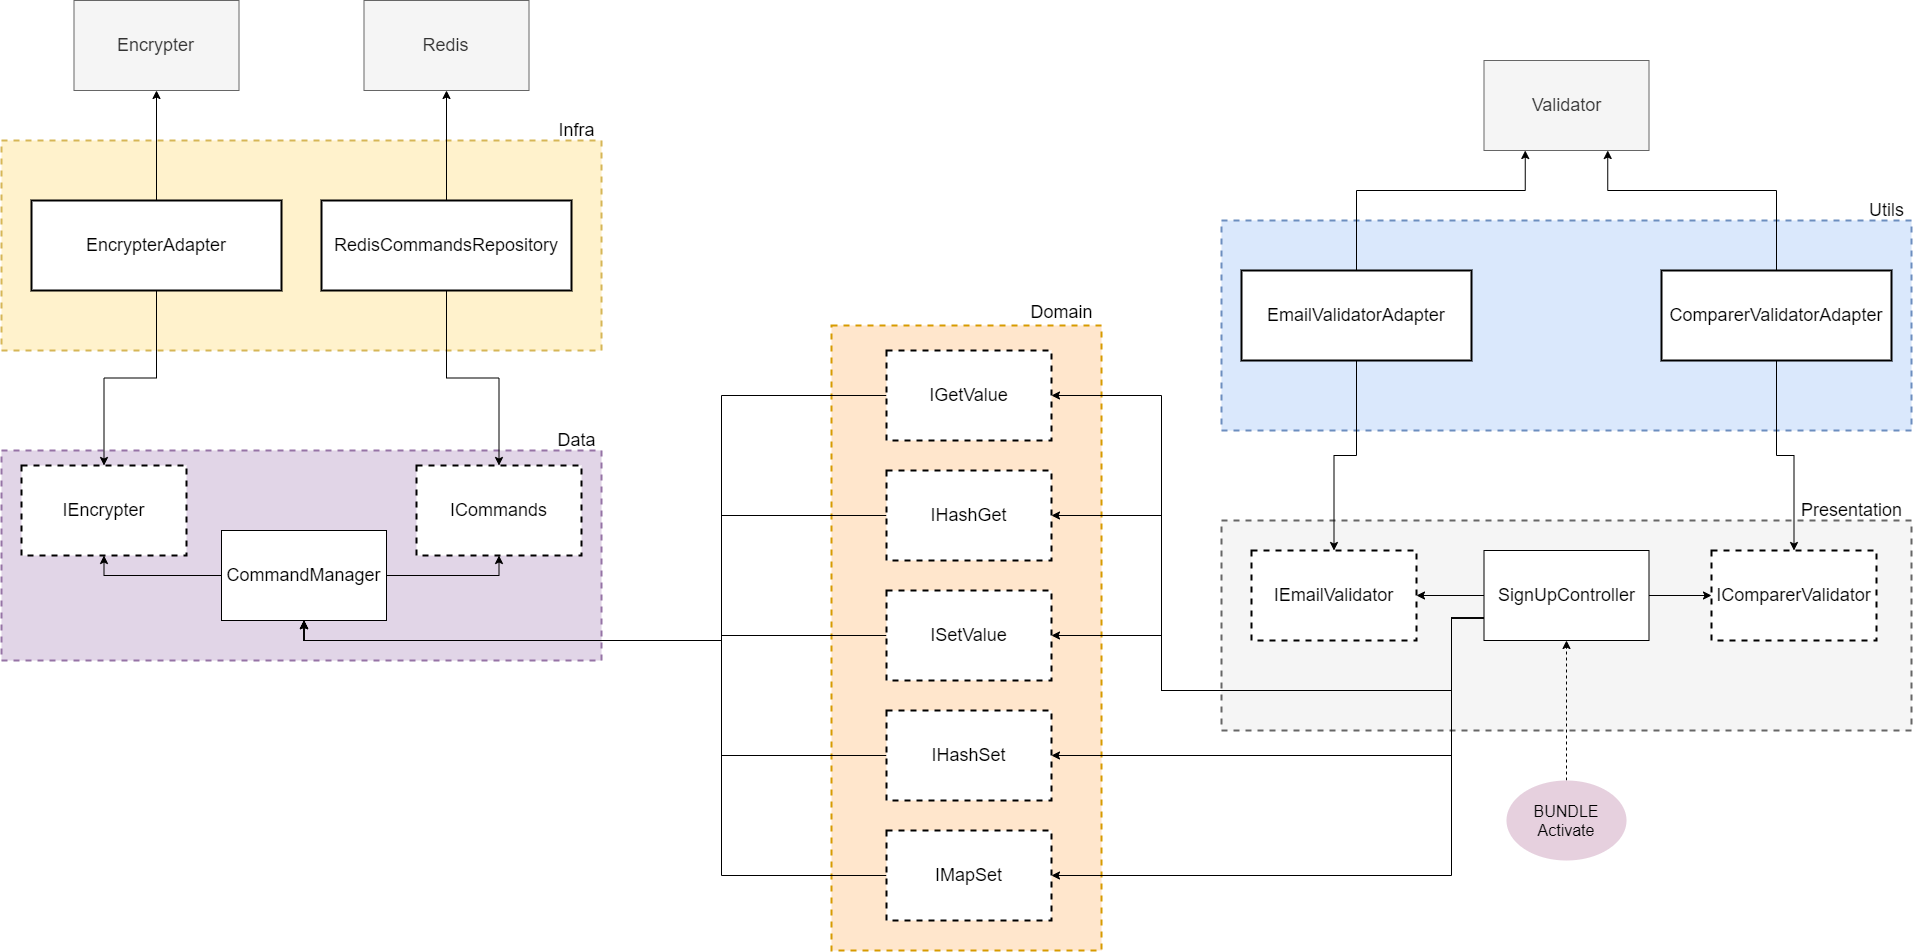

The diagram above was exported from draw.io. Its source (the exported page's mxGraphModel, read from the mxfile embedded in the PNG):
<mxGraphModel dx="2997" dy="2294" grid="1" gridSize="10" guides="1" tooltips="1" connect="1" arrows="1" fold="1" page="1" pageScale="1" pageWidth="827" pageHeight="1169" math="0" shadow="0">
  <root>
    <mxCell id="0" />
    <mxCell id="1" parent="0" />
    <mxCell id="wmAMTu67KP6eUB2vzXec-1" value="" style="rounded=0;whiteSpace=wrap;html=1;dashed=1;strokeWidth=2;fillColor=#f5f5f5;strokeColor=#666666;fontColor=#333333;" vertex="1" parent="1">
      <mxGeometry x="860" y="340" width="690" height="210" as="geometry" />
    </mxCell>
    <mxCell id="wmAMTu67KP6eUB2vzXec-2" value="" style="rounded=0;whiteSpace=wrap;html=1;dashed=1;strokeWidth=2;fillColor=#ffe6cc;strokeColor=#d79b00;" vertex="1" parent="1">
      <mxGeometry x="470" y="145" width="270" height="625" as="geometry" />
    </mxCell>
    <mxCell id="wmAMTu67KP6eUB2vzXec-3" value="" style="rounded=0;whiteSpace=wrap;html=1;dashed=1;strokeWidth=2;fillColor=#fff2cc;strokeColor=#d6b656;" vertex="1" parent="1">
      <mxGeometry x="-360" y="-40" width="600" height="210" as="geometry" />
    </mxCell>
    <mxCell id="wmAMTu67KP6eUB2vzXec-4" value="" style="rounded=0;whiteSpace=wrap;html=1;dashed=1;strokeWidth=2;fillColor=#dae8fc;strokeColor=#6c8ebf;" vertex="1" parent="1">
      <mxGeometry x="860" y="40" width="690" height="210" as="geometry" />
    </mxCell>
    <mxCell id="wmAMTu67KP6eUB2vzXec-5" value="" style="rounded=0;whiteSpace=wrap;html=1;dashed=1;strokeWidth=2;fillColor=#e1d5e7;strokeColor=#9673a6;" vertex="1" parent="1">
      <mxGeometry x="-360" y="270" width="600" height="210" as="geometry" />
    </mxCell>
    <mxCell id="wmAMTu67KP6eUB2vzXec-6" value="&lt;font style=&quot;font-size: 18px&quot;&gt;Presentation&lt;/font&gt;" style="text;html=1;align=center;verticalAlign=middle;resizable=0;points=[];autosize=1;" vertex="1" parent="1">
      <mxGeometry x="1430" y="320" width="120" height="20" as="geometry" />
    </mxCell>
    <mxCell id="wmAMTu67KP6eUB2vzXec-12" value="" style="edgeStyle=orthogonalEdgeStyle;rounded=0;orthogonalLoop=1;jettySize=auto;html=1;" edge="1" parent="1" source="wmAMTu67KP6eUB2vzXec-7" target="wmAMTu67KP6eUB2vzXec-9">
      <mxGeometry relative="1" as="geometry" />
    </mxCell>
    <mxCell id="wmAMTu67KP6eUB2vzXec-13" value="" style="edgeStyle=orthogonalEdgeStyle;rounded=0;orthogonalLoop=1;jettySize=auto;html=1;" edge="1" parent="1" source="wmAMTu67KP6eUB2vzXec-7" target="wmAMTu67KP6eUB2vzXec-10">
      <mxGeometry relative="1" as="geometry" />
    </mxCell>
    <mxCell id="wmAMTu67KP6eUB2vzXec-36" style="edgeStyle=orthogonalEdgeStyle;rounded=0;orthogonalLoop=1;jettySize=auto;html=1;exitX=0;exitY=0.75;exitDx=0;exitDy=0;entryX=1;entryY=0.5;entryDx=0;entryDy=0;" edge="1" parent="1" source="wmAMTu67KP6eUB2vzXec-7" target="wmAMTu67KP6eUB2vzXec-34">
      <mxGeometry relative="1" as="geometry">
        <Array as="points">
          <mxPoint x="1090" y="438" />
          <mxPoint x="1090" y="575" />
        </Array>
      </mxGeometry>
    </mxCell>
    <mxCell id="wmAMTu67KP6eUB2vzXec-37" style="edgeStyle=orthogonalEdgeStyle;rounded=0;orthogonalLoop=1;jettySize=auto;html=1;exitX=0;exitY=0.75;exitDx=0;exitDy=0;entryX=1;entryY=0.5;entryDx=0;entryDy=0;" edge="1" parent="1" source="wmAMTu67KP6eUB2vzXec-7" target="wmAMTu67KP6eUB2vzXec-35">
      <mxGeometry relative="1" as="geometry">
        <Array as="points">
          <mxPoint x="1090" y="438" />
          <mxPoint x="1090" y="695" />
        </Array>
      </mxGeometry>
    </mxCell>
    <mxCell id="wmAMTu67KP6eUB2vzXec-38" style="edgeStyle=orthogonalEdgeStyle;rounded=0;orthogonalLoop=1;jettySize=auto;html=1;exitX=0;exitY=0.75;exitDx=0;exitDy=0;entryX=1;entryY=0.5;entryDx=0;entryDy=0;" edge="1" parent="1" source="wmAMTu67KP6eUB2vzXec-7" target="wmAMTu67KP6eUB2vzXec-33">
      <mxGeometry relative="1" as="geometry">
        <Array as="points">
          <mxPoint x="1090" y="438" />
          <mxPoint x="1090" y="510" />
          <mxPoint x="800" y="510" />
          <mxPoint x="800" y="455" />
        </Array>
      </mxGeometry>
    </mxCell>
    <mxCell id="wmAMTu67KP6eUB2vzXec-39" style="edgeStyle=orthogonalEdgeStyle;rounded=0;orthogonalLoop=1;jettySize=auto;html=1;exitX=0;exitY=0.75;exitDx=0;exitDy=0;entryX=1;entryY=0.5;entryDx=0;entryDy=0;" edge="1" parent="1" source="wmAMTu67KP6eUB2vzXec-7" target="wmAMTu67KP6eUB2vzXec-32">
      <mxGeometry relative="1" as="geometry">
        <Array as="points">
          <mxPoint x="1090" y="438" />
          <mxPoint x="1090" y="510" />
          <mxPoint x="800" y="510" />
          <mxPoint x="800" y="335" />
        </Array>
      </mxGeometry>
    </mxCell>
    <mxCell id="wmAMTu67KP6eUB2vzXec-40" style="edgeStyle=orthogonalEdgeStyle;rounded=0;orthogonalLoop=1;jettySize=auto;html=1;exitX=0;exitY=0.75;exitDx=0;exitDy=0;entryX=1;entryY=0.5;entryDx=0;entryDy=0;" edge="1" parent="1" source="wmAMTu67KP6eUB2vzXec-7" target="wmAMTu67KP6eUB2vzXec-30">
      <mxGeometry relative="1" as="geometry">
        <Array as="points">
          <mxPoint x="1090" y="438" />
          <mxPoint x="1090" y="510" />
          <mxPoint x="800" y="510" />
          <mxPoint x="800" y="215" />
        </Array>
      </mxGeometry>
    </mxCell>
    <mxCell id="wmAMTu67KP6eUB2vzXec-7" value="&lt;font style=&quot;font-size: 18px&quot;&gt;SignUpController&lt;/font&gt;" style="rounded=0;whiteSpace=wrap;html=1;strokeWidth=1;" vertex="1" parent="1">
      <mxGeometry x="1122.5" y="370" width="165" height="90" as="geometry" />
    </mxCell>
    <mxCell id="wmAMTu67KP6eUB2vzXec-9" value="&lt;font style=&quot;font-size: 18px&quot;&gt;IEmailValidator&lt;/font&gt;" style="rounded=0;whiteSpace=wrap;html=1;strokeWidth=2;dashed=1;" vertex="1" parent="1">
      <mxGeometry x="890" y="370" width="165" height="90" as="geometry" />
    </mxCell>
    <mxCell id="wmAMTu67KP6eUB2vzXec-10" value="&lt;font style=&quot;font-size: 18px&quot;&gt;IComparerValidator&lt;/font&gt;" style="rounded=0;whiteSpace=wrap;html=1;strokeWidth=2;dashed=1;" vertex="1" parent="1">
      <mxGeometry x="1350" y="370" width="165" height="90" as="geometry" />
    </mxCell>
    <mxCell id="wmAMTu67KP6eUB2vzXec-15" value="" style="edgeStyle=orthogonalEdgeStyle;rounded=0;orthogonalLoop=1;jettySize=auto;html=1;dashed=1;" edge="1" parent="1" source="wmAMTu67KP6eUB2vzXec-14" target="wmAMTu67KP6eUB2vzXec-7">
      <mxGeometry relative="1" as="geometry" />
    </mxCell>
    <mxCell id="wmAMTu67KP6eUB2vzXec-14" value="&lt;font style=&quot;font-size: 16px&quot;&gt;BUNDLE&lt;br&gt;Activate&lt;/font&gt;" style="ellipse;whiteSpace=wrap;html=1;dashed=1;strokeWidth=2;fillColor=#E6D0DE;strokeColor=none;" vertex="1" parent="1">
      <mxGeometry x="1145" y="600" width="120" height="80" as="geometry" />
    </mxCell>
    <mxCell id="wmAMTu67KP6eUB2vzXec-20" style="edgeStyle=orthogonalEdgeStyle;rounded=0;orthogonalLoop=1;jettySize=auto;html=1;exitX=0.5;exitY=1;exitDx=0;exitDy=0;entryX=0.5;entryY=0;entryDx=0;entryDy=0;" edge="1" parent="1" source="wmAMTu67KP6eUB2vzXec-16" target="wmAMTu67KP6eUB2vzXec-9">
      <mxGeometry relative="1" as="geometry" />
    </mxCell>
    <mxCell id="wmAMTu67KP6eUB2vzXec-24" style="edgeStyle=orthogonalEdgeStyle;rounded=0;orthogonalLoop=1;jettySize=auto;html=1;exitX=0.5;exitY=0;exitDx=0;exitDy=0;entryX=0.25;entryY=1;entryDx=0;entryDy=0;" edge="1" parent="1" source="wmAMTu67KP6eUB2vzXec-16" target="wmAMTu67KP6eUB2vzXec-22">
      <mxGeometry relative="1" as="geometry">
        <Array as="points">
          <mxPoint x="995" y="10" />
          <mxPoint x="1164" y="10" />
        </Array>
      </mxGeometry>
    </mxCell>
    <mxCell id="wmAMTu67KP6eUB2vzXec-16" value="&lt;font style=&quot;font-size: 18px&quot;&gt;EmailValidatorAdapter&lt;/font&gt;" style="rounded=0;whiteSpace=wrap;html=1;strokeWidth=2;" vertex="1" parent="1">
      <mxGeometry x="880" y="90" width="230" height="90" as="geometry" />
    </mxCell>
    <mxCell id="wmAMTu67KP6eUB2vzXec-21" style="edgeStyle=orthogonalEdgeStyle;rounded=0;orthogonalLoop=1;jettySize=auto;html=1;exitX=0.5;exitY=1;exitDx=0;exitDy=0;entryX=0.5;entryY=0;entryDx=0;entryDy=0;" edge="1" parent="1" source="wmAMTu67KP6eUB2vzXec-18" target="wmAMTu67KP6eUB2vzXec-10">
      <mxGeometry relative="1" as="geometry" />
    </mxCell>
    <mxCell id="wmAMTu67KP6eUB2vzXec-25" style="edgeStyle=orthogonalEdgeStyle;rounded=0;orthogonalLoop=1;jettySize=auto;html=1;exitX=0.5;exitY=0;exitDx=0;exitDy=0;entryX=0.75;entryY=1;entryDx=0;entryDy=0;" edge="1" parent="1" source="wmAMTu67KP6eUB2vzXec-18" target="wmAMTu67KP6eUB2vzXec-22">
      <mxGeometry relative="1" as="geometry">
        <Array as="points">
          <mxPoint x="1415" y="10" />
          <mxPoint x="1246" y="10" />
        </Array>
      </mxGeometry>
    </mxCell>
    <mxCell id="wmAMTu67KP6eUB2vzXec-18" value="&lt;font style=&quot;font-size: 18px&quot;&gt;ComparerValidatorAdapter&lt;/font&gt;" style="rounded=0;whiteSpace=wrap;html=1;strokeWidth=2;" vertex="1" parent="1">
      <mxGeometry x="1300" y="90" width="230" height="90" as="geometry" />
    </mxCell>
    <mxCell id="wmAMTu67KP6eUB2vzXec-22" value="&lt;font style=&quot;font-size: 18px&quot;&gt;Validator&lt;/font&gt;" style="rounded=0;whiteSpace=wrap;html=1;strokeWidth=1;fillColor=#f5f5f5;strokeColor=#666666;fontColor=#333333;" vertex="1" parent="1">
      <mxGeometry x="1122.5" y="-120" width="165" height="90" as="geometry" />
    </mxCell>
    <mxCell id="wmAMTu67KP6eUB2vzXec-23" value="&lt;font style=&quot;font-size: 18px&quot;&gt;Utils&lt;/font&gt;" style="text;html=1;align=center;verticalAlign=middle;resizable=0;points=[];autosize=1;" vertex="1" parent="1">
      <mxGeometry x="1500" y="20" width="50" height="20" as="geometry" />
    </mxCell>
    <mxCell id="wmAMTu67KP6eUB2vzXec-28" value="&lt;font style=&quot;font-size: 18px&quot;&gt;ICommands&lt;/font&gt;" style="rounded=0;whiteSpace=wrap;html=1;strokeWidth=2;dashed=1;" vertex="1" parent="1">
      <mxGeometry x="55" y="285" width="165" height="90" as="geometry" />
    </mxCell>
    <mxCell id="wmAMTu67KP6eUB2vzXec-29" value="&lt;font style=&quot;font-size: 18px&quot;&gt;IEncrypter&lt;/font&gt;" style="rounded=0;whiteSpace=wrap;html=1;strokeWidth=2;dashed=1;" vertex="1" parent="1">
      <mxGeometry x="-340" y="285" width="165" height="90" as="geometry" />
    </mxCell>
    <mxCell id="wmAMTu67KP6eUB2vzXec-42" style="edgeStyle=orthogonalEdgeStyle;rounded=0;orthogonalLoop=1;jettySize=auto;html=1;exitX=0;exitY=0.5;exitDx=0;exitDy=0;entryX=0.5;entryY=1;entryDx=0;entryDy=0;" edge="1" parent="1" source="wmAMTu67KP6eUB2vzXec-30" target="wmAMTu67KP6eUB2vzXec-41">
      <mxGeometry relative="1" as="geometry">
        <Array as="points">
          <mxPoint x="360" y="215" />
          <mxPoint x="360" y="460" />
          <mxPoint x="-58" y="460" />
        </Array>
      </mxGeometry>
    </mxCell>
    <mxCell id="wmAMTu67KP6eUB2vzXec-30" value="&lt;span style=&quot;font-size: 18px&quot;&gt;IGetValue&lt;/span&gt;" style="rounded=0;whiteSpace=wrap;html=1;strokeWidth=2;dashed=1;" vertex="1" parent="1">
      <mxGeometry x="525" y="170" width="165" height="90" as="geometry" />
    </mxCell>
    <mxCell id="wmAMTu67KP6eUB2vzXec-31" value="&lt;font style=&quot;font-size: 18px&quot;&gt;Domain&lt;/font&gt;" style="text;html=1;align=center;verticalAlign=middle;resizable=0;points=[];autosize=1;" vertex="1" parent="1">
      <mxGeometry x="660" y="122" width="80" height="20" as="geometry" />
    </mxCell>
    <mxCell id="wmAMTu67KP6eUB2vzXec-43" style="edgeStyle=orthogonalEdgeStyle;rounded=0;orthogonalLoop=1;jettySize=auto;html=1;exitX=0;exitY=0.5;exitDx=0;exitDy=0;entryX=0.5;entryY=1;entryDx=0;entryDy=0;" edge="1" parent="1" source="wmAMTu67KP6eUB2vzXec-32" target="wmAMTu67KP6eUB2vzXec-41">
      <mxGeometry relative="1" as="geometry">
        <Array as="points">
          <mxPoint x="360" y="335" />
          <mxPoint x="360" y="460" />
          <mxPoint x="-58" y="460" />
        </Array>
      </mxGeometry>
    </mxCell>
    <mxCell id="wmAMTu67KP6eUB2vzXec-32" value="&lt;span style=&quot;font-size: 18px&quot;&gt;IHashGet&lt;/span&gt;" style="rounded=0;whiteSpace=wrap;html=1;strokeWidth=2;dashed=1;" vertex="1" parent="1">
      <mxGeometry x="525" y="290" width="165" height="90" as="geometry" />
    </mxCell>
    <mxCell id="wmAMTu67KP6eUB2vzXec-45" style="edgeStyle=orthogonalEdgeStyle;rounded=0;orthogonalLoop=1;jettySize=auto;html=1;exitX=0;exitY=0.5;exitDx=0;exitDy=0;entryX=0.5;entryY=1;entryDx=0;entryDy=0;" edge="1" parent="1" source="wmAMTu67KP6eUB2vzXec-33" target="wmAMTu67KP6eUB2vzXec-41">
      <mxGeometry relative="1" as="geometry">
        <Array as="points">
          <mxPoint x="360" y="455" />
          <mxPoint x="360" y="460" />
          <mxPoint x="-58" y="460" />
        </Array>
      </mxGeometry>
    </mxCell>
    <mxCell id="wmAMTu67KP6eUB2vzXec-33" value="&lt;span style=&quot;font-size: 18px&quot;&gt;ISetValue&lt;/span&gt;" style="rounded=0;whiteSpace=wrap;html=1;strokeWidth=2;dashed=1;" vertex="1" parent="1">
      <mxGeometry x="525" y="410" width="165" height="90" as="geometry" />
    </mxCell>
    <mxCell id="wmAMTu67KP6eUB2vzXec-46" style="edgeStyle=orthogonalEdgeStyle;rounded=0;orthogonalLoop=1;jettySize=auto;html=1;exitX=0;exitY=0.5;exitDx=0;exitDy=0;entryX=0.5;entryY=1;entryDx=0;entryDy=0;" edge="1" parent="1" source="wmAMTu67KP6eUB2vzXec-34" target="wmAMTu67KP6eUB2vzXec-41">
      <mxGeometry relative="1" as="geometry">
        <Array as="points">
          <mxPoint x="360" y="575" />
          <mxPoint x="360" y="460" />
          <mxPoint x="-58" y="460" />
        </Array>
      </mxGeometry>
    </mxCell>
    <mxCell id="wmAMTu67KP6eUB2vzXec-34" value="&lt;span style=&quot;font-size: 18px&quot;&gt;IHashSet&lt;/span&gt;" style="rounded=0;whiteSpace=wrap;html=1;strokeWidth=2;dashed=1;" vertex="1" parent="1">
      <mxGeometry x="525" y="530" width="165" height="90" as="geometry" />
    </mxCell>
    <mxCell id="wmAMTu67KP6eUB2vzXec-47" style="edgeStyle=orthogonalEdgeStyle;rounded=0;orthogonalLoop=1;jettySize=auto;html=1;exitX=0;exitY=0.5;exitDx=0;exitDy=0;entryX=0.5;entryY=1;entryDx=0;entryDy=0;" edge="1" parent="1" source="wmAMTu67KP6eUB2vzXec-35" target="wmAMTu67KP6eUB2vzXec-41">
      <mxGeometry relative="1" as="geometry">
        <Array as="points">
          <mxPoint x="360" y="695" />
          <mxPoint x="360" y="460" />
          <mxPoint x="-57" y="460" />
        </Array>
      </mxGeometry>
    </mxCell>
    <mxCell id="wmAMTu67KP6eUB2vzXec-35" value="&lt;span style=&quot;font-size: 18px&quot;&gt;IMapSet&lt;/span&gt;" style="rounded=0;whiteSpace=wrap;html=1;strokeWidth=2;dashed=1;" vertex="1" parent="1">
      <mxGeometry x="525" y="650" width="165" height="90" as="geometry" />
    </mxCell>
    <mxCell id="wmAMTu67KP6eUB2vzXec-49" style="edgeStyle=orthogonalEdgeStyle;rounded=0;orthogonalLoop=1;jettySize=auto;html=1;exitX=0;exitY=0.5;exitDx=0;exitDy=0;entryX=0.5;entryY=1;entryDx=0;entryDy=0;" edge="1" parent="1" source="wmAMTu67KP6eUB2vzXec-41" target="wmAMTu67KP6eUB2vzXec-29">
      <mxGeometry relative="1" as="geometry" />
    </mxCell>
    <mxCell id="wmAMTu67KP6eUB2vzXec-50" style="edgeStyle=orthogonalEdgeStyle;rounded=0;orthogonalLoop=1;jettySize=auto;html=1;exitX=1;exitY=0.5;exitDx=0;exitDy=0;entryX=0.5;entryY=1;entryDx=0;entryDy=0;" edge="1" parent="1" source="wmAMTu67KP6eUB2vzXec-41" target="wmAMTu67KP6eUB2vzXec-28">
      <mxGeometry relative="1" as="geometry" />
    </mxCell>
    <mxCell id="wmAMTu67KP6eUB2vzXec-41" value="&lt;font style=&quot;font-size: 18px&quot;&gt;CommandManager&lt;/font&gt;" style="rounded=0;whiteSpace=wrap;html=1;strokeWidth=1;" vertex="1" parent="1">
      <mxGeometry x="-140" y="350" width="165" height="90" as="geometry" />
    </mxCell>
    <mxCell id="wmAMTu67KP6eUB2vzXec-48" value="&lt;font style=&quot;font-size: 18px&quot;&gt;Data&lt;/font&gt;" style="text;html=1;align=center;verticalAlign=middle;resizable=0;points=[];autosize=1;" vertex="1" parent="1">
      <mxGeometry x="190" y="250" width="50" height="20" as="geometry" />
    </mxCell>
    <mxCell id="wmAMTu67KP6eUB2vzXec-54" style="edgeStyle=orthogonalEdgeStyle;rounded=0;orthogonalLoop=1;jettySize=auto;html=1;exitX=0.5;exitY=1;exitDx=0;exitDy=0;" edge="1" parent="1" source="wmAMTu67KP6eUB2vzXec-51" target="wmAMTu67KP6eUB2vzXec-29">
      <mxGeometry relative="1" as="geometry" />
    </mxCell>
    <mxCell id="wmAMTu67KP6eUB2vzXec-58" style="edgeStyle=orthogonalEdgeStyle;rounded=0;orthogonalLoop=1;jettySize=auto;html=1;exitX=0.5;exitY=0;exitDx=0;exitDy=0;entryX=0.5;entryY=1;entryDx=0;entryDy=0;" edge="1" parent="1" source="wmAMTu67KP6eUB2vzXec-51" target="wmAMTu67KP6eUB2vzXec-57">
      <mxGeometry relative="1" as="geometry" />
    </mxCell>
    <mxCell id="wmAMTu67KP6eUB2vzXec-51" value="&lt;span style=&quot;font-size: 18px&quot;&gt;EncrypterAdapter&lt;/span&gt;" style="rounded=0;whiteSpace=wrap;html=1;strokeWidth=2;" vertex="1" parent="1">
      <mxGeometry x="-330" y="20" width="250" height="90" as="geometry" />
    </mxCell>
    <mxCell id="wmAMTu67KP6eUB2vzXec-55" style="edgeStyle=orthogonalEdgeStyle;rounded=0;orthogonalLoop=1;jettySize=auto;html=1;exitX=0.5;exitY=1;exitDx=0;exitDy=0;" edge="1" parent="1" source="wmAMTu67KP6eUB2vzXec-52" target="wmAMTu67KP6eUB2vzXec-28">
      <mxGeometry relative="1" as="geometry" />
    </mxCell>
    <mxCell id="wmAMTu67KP6eUB2vzXec-59" style="edgeStyle=orthogonalEdgeStyle;rounded=0;orthogonalLoop=1;jettySize=auto;html=1;exitX=0.5;exitY=0;exitDx=0;exitDy=0;entryX=0.5;entryY=1;entryDx=0;entryDy=0;" edge="1" parent="1" source="wmAMTu67KP6eUB2vzXec-52" target="wmAMTu67KP6eUB2vzXec-56">
      <mxGeometry relative="1" as="geometry" />
    </mxCell>
    <mxCell id="wmAMTu67KP6eUB2vzXec-52" value="&lt;font style=&quot;font-size: 18px&quot;&gt;RedisCommandsRepository&lt;/font&gt;" style="rounded=0;whiteSpace=wrap;html=1;strokeWidth=2;" vertex="1" parent="1">
      <mxGeometry x="-40" y="20" width="250" height="90" as="geometry" />
    </mxCell>
    <mxCell id="wmAMTu67KP6eUB2vzXec-53" value="&lt;font style=&quot;font-size: 18px&quot;&gt;Infra&lt;/font&gt;" style="text;html=1;align=center;verticalAlign=middle;resizable=0;points=[];autosize=1;" vertex="1" parent="1">
      <mxGeometry x="190" y="-60" width="50" height="20" as="geometry" />
    </mxCell>
    <mxCell id="wmAMTu67KP6eUB2vzXec-56" value="&lt;font style=&quot;font-size: 18px&quot;&gt;Redis&lt;/font&gt;" style="rounded=0;whiteSpace=wrap;html=1;strokeWidth=1;fillColor=#f5f5f5;strokeColor=#666666;fontColor=#333333;" vertex="1" parent="1">
      <mxGeometry x="2.5" y="-180" width="165" height="90" as="geometry" />
    </mxCell>
    <mxCell id="wmAMTu67KP6eUB2vzXec-57" value="&lt;font style=&quot;font-size: 18px&quot;&gt;Encrypter&lt;/font&gt;" style="rounded=0;whiteSpace=wrap;html=1;strokeWidth=1;fillColor=#f5f5f5;strokeColor=#666666;fontColor=#333333;" vertex="1" parent="1">
      <mxGeometry x="-287.5" y="-180" width="165" height="90" as="geometry" />
    </mxCell>
  </root>
</mxGraphModel>